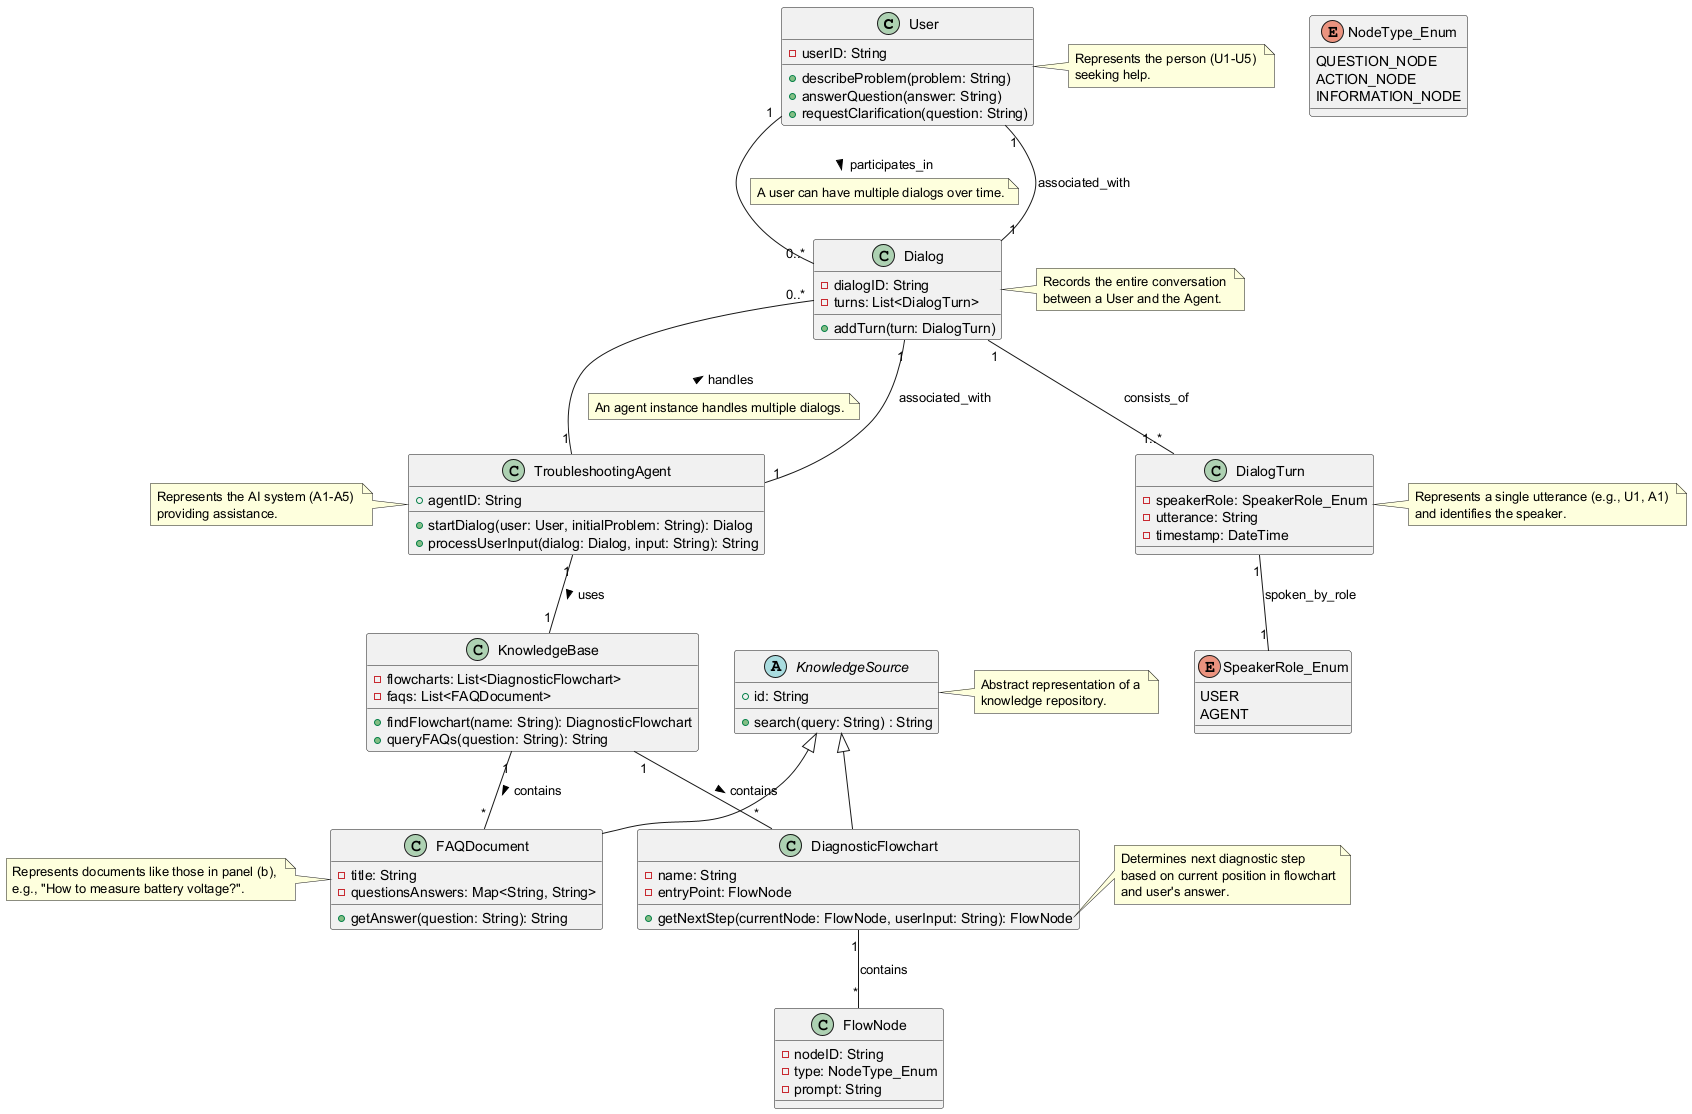

The diagram above was rendered by PlantUML. Its source (embedded in the PNG):
@startuml
class User {
  - userID: String
  + describeProblem(problem: String)
  + answerQuestion(answer: String)
  + requestClarification(question: String)
}
note right of User: Represents the person (U1-U5) \nseeking help.

class TroubleshootingAgent {
  + agentID: String
  + startDialog(user: User, initialProblem: String): Dialog
  + processUserInput(dialog: Dialog, input: String): String
}
note left of TroubleshootingAgent: Represents the AI system (A1-A5) \nproviding assistance.

abstract class KnowledgeSource {
  + id: String
  + search(query: String) : String
}
note right of KnowledgeSource: Abstract representation of a \nknowledge repository.

class DiagnosticFlowchart extends KnowledgeSource {
  - name: String
  - entryPoint: FlowNode
  + getNextStep(currentNode: FlowNode, userInput: String): FlowNode
}
note right of DiagnosticFlowchart::getNextStep
  Determines next diagnostic step
  based on current position in flowchart
  and user's answer.
end note
class FlowNode {
  - nodeID: String
  - type: NodeType_Enum
  - prompt: String
  ' Edges to next nodes are implicitly part of flowchart logic
}
enum NodeType_Enum {
  QUESTION_NODE
  ACTION_NODE
  INFORMATION_NODE
}
DiagnosticFlowchart "1" -- "*" FlowNode : contains

class FAQDocument extends KnowledgeSource {
  - title: String
  - questionsAnswers: Map<String, String>
  + getAnswer(question: String): String
}
note left of FAQDocument: Represents documents like those in panel (b), \ne.g., "How to measure battery voltage?".

class KnowledgeBase {
  - flowcharts: List<DiagnosticFlowchart>
  - faqs: List<FAQDocument>
  + findFlowchart(name: String): DiagnosticFlowchart
  + queryFAQs(question: String): String
}

class Dialog {
  - dialogID: String
  - turns: List<DialogTurn>
  + addTurn(turn: DialogTurn)
}
note right of Dialog: Records the entire conversation \nbetween a User and the Agent.

class DialogTurn {
  - speakerRole: SpeakerRole_Enum
  - utterance: String
  - timestamp: DateTime
}
enum SpeakerRole_Enum {
  USER
  AGENT
}
note right of DialogTurn: Represents a single utterance (e.g., U1, A1) \nand identifies the speaker.

User "1" -- "0..*" Dialog : participates_in >
note on link: A user can have multiple dialogs over time.

TroubleshootingAgent "1" -- "0..*" Dialog : handles >
note on link: An agent instance handles multiple dialogs.

Dialog "1" -- "1" User : associated_with
Dialog "1" -- "1" TroubleshootingAgent : associated_with

Dialog "1" -- "1..*" DialogTurn : consists_of
DialogTurn "1" -- "1" SpeakerRole_Enum : spoken_by_role

TroubleshootingAgent "1" -- "1" KnowledgeBase : uses >
KnowledgeBase "1" -- "*" DiagnosticFlowchart : contains >
KnowledgeBase "1" -- "*" FAQDocument : contains >

@enduml